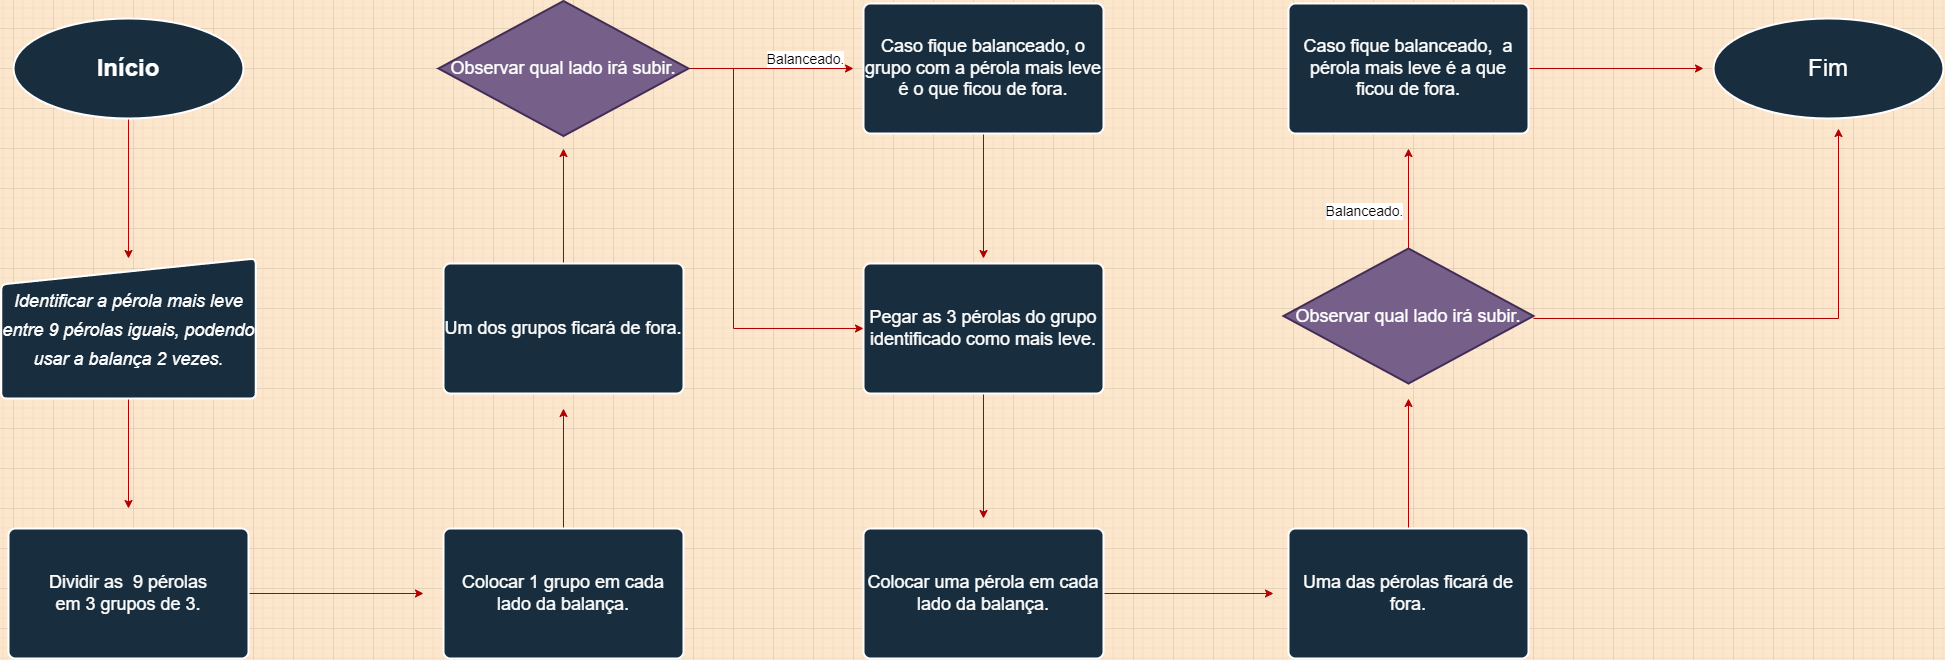

The diagram above was exported from draw.io. Its source (the exported page's mxGraphModel, read from the mxfile embedded in the PNG):
<mxGraphModel dx="2170" dy="1952" grid="1" gridSize="10" guides="1" tooltips="1" connect="1" arrows="1" fold="1" page="1" pageScale="1" pageWidth="1169" pageHeight="827" background="#FCE7CD" math="0" shadow="0">
  <root>
    <mxCell id="0" />
    <mxCell id="1" parent="0" />
    <mxCell id="4UKGvX-jMTzuJHOuSt4k-32" style="edgeStyle=orthogonalEdgeStyle;rounded=0;orthogonalLoop=1;jettySize=auto;html=1;entryX=0.5;entryY=0;entryDx=0;entryDy=0;fontSize=18;labelBackgroundColor=#FCE7CD;strokeColor=#B20000;fillColor=#e51400;" edge="1" parent="1" source="4UKGvX-jMTzuJHOuSt4k-30" target="4UKGvX-jMTzuJHOuSt4k-31">
      <mxGeometry relative="1" as="geometry" />
    </mxCell>
    <mxCell id="4UKGvX-jMTzuJHOuSt4k-30" value="&lt;font style=&quot;font-size: 24px;&quot;&gt;&lt;b&gt;Início&lt;/b&gt;&lt;/font&gt;" style="strokeWidth=2;html=1;shape=mxgraph.flowchart.start_1;whiteSpace=wrap;fillColor=#182E3E;strokeColor=#FFFFFF;fontColor=#FFFFFF;" vertex="1" parent="1">
      <mxGeometry x="40" y="-770" width="230" height="100" as="geometry" />
    </mxCell>
    <mxCell id="4UKGvX-jMTzuJHOuSt4k-36" style="edgeStyle=orthogonalEdgeStyle;rounded=0;orthogonalLoop=1;jettySize=auto;html=1;fontSize=18;labelBackgroundColor=#FCE7CD;strokeColor=#B20000;fillColor=#e51400;" edge="1" parent="1" source="4UKGvX-jMTzuJHOuSt4k-31">
      <mxGeometry relative="1" as="geometry">
        <mxPoint x="155.00499999999965" y="-280" as="targetPoint" />
      </mxGeometry>
    </mxCell>
    <mxCell id="4UKGvX-jMTzuJHOuSt4k-31" value="&lt;span style=&quot;font-size: 18px;&quot;&gt;&lt;i&gt;Identificar a pérola mais leve entre 9 pérolas iguais, podendo usar a balança 2 vezes.&lt;/i&gt;&lt;/span&gt;" style="html=1;strokeWidth=2;shape=manualInput;whiteSpace=wrap;rounded=1;size=26;arcSize=11;fontSize=24;fillColor=#182E3E;strokeColor=#FFFFFF;fontColor=#FFFFFF;" vertex="1" parent="1">
      <mxGeometry x="27.73" y="-530" width="254.55" height="140" as="geometry" />
    </mxCell>
    <mxCell id="4UKGvX-jMTzuJHOuSt4k-48" style="edgeStyle=orthogonalEdgeStyle;rounded=0;orthogonalLoop=1;jettySize=auto;html=1;fontSize=18;labelBackgroundColor=#FCE7CD;strokeColor=#B20000;fillColor=#e51400;" edge="1" parent="1" source="4UKGvX-jMTzuJHOuSt4k-33">
      <mxGeometry relative="1" as="geometry">
        <mxPoint x="450" y="-195" as="targetPoint" />
      </mxGeometry>
    </mxCell>
    <mxCell id="4UKGvX-jMTzuJHOuSt4k-33" value="Dividir as&amp;nbsp; 9 pérolas&lt;br&gt;em 3 grupos de 3." style="rounded=1;whiteSpace=wrap;html=1;absoluteArcSize=1;arcSize=14;strokeWidth=2;fontSize=18;fillColor=#182E3E;strokeColor=#FFFFFF;fontColor=#FFFFFF;" vertex="1" parent="1">
      <mxGeometry x="35" y="-260" width="240" height="130" as="geometry" />
    </mxCell>
    <mxCell id="4UKGvX-jMTzuJHOuSt4k-49" style="edgeStyle=orthogonalEdgeStyle;rounded=0;orthogonalLoop=1;jettySize=auto;html=1;fontSize=18;labelBackgroundColor=#FCE7CD;strokeColor=#B20000;fillColor=#e51400;" edge="1" parent="1" source="4UKGvX-jMTzuJHOuSt4k-37">
      <mxGeometry relative="1" as="geometry">
        <mxPoint x="590" y="-380" as="targetPoint" />
      </mxGeometry>
    </mxCell>
    <mxCell id="4UKGvX-jMTzuJHOuSt4k-37" value="Colocar 1 grupo em cada&lt;br&gt;lado da balança." style="rounded=1;whiteSpace=wrap;html=1;absoluteArcSize=1;arcSize=14;strokeWidth=2;fontSize=18;fillColor=#182E3E;strokeColor=#FFFFFF;fontColor=#FFFFFF;" vertex="1" parent="1">
      <mxGeometry x="470" y="-260" width="240" height="130" as="geometry" />
    </mxCell>
    <mxCell id="4UKGvX-jMTzuJHOuSt4k-50" style="edgeStyle=orthogonalEdgeStyle;rounded=0;orthogonalLoop=1;jettySize=auto;html=1;fontSize=18;labelBackgroundColor=#FCE7CD;strokeColor=#B20000;fillColor=#e51400;" edge="1" parent="1" source="4UKGvX-jMTzuJHOuSt4k-38">
      <mxGeometry relative="1" as="geometry">
        <mxPoint x="590" y="-640" as="targetPoint" />
      </mxGeometry>
    </mxCell>
    <mxCell id="4UKGvX-jMTzuJHOuSt4k-38" value="Um dos grupos ficará de fora." style="rounded=1;whiteSpace=wrap;html=1;absoluteArcSize=1;arcSize=14;strokeWidth=2;fontSize=18;fillColor=#182E3E;strokeColor=#FFFFFF;fontColor=#FFFFFF;" vertex="1" parent="1">
      <mxGeometry x="470" y="-525" width="240" height="130" as="geometry" />
    </mxCell>
    <mxCell id="4UKGvX-jMTzuJHOuSt4k-51" style="edgeStyle=orthogonalEdgeStyle;rounded=0;orthogonalLoop=1;jettySize=auto;html=1;fontSize=18;labelBackgroundColor=#FCE7CD;strokeColor=#B20000;fillColor=#e51400;" edge="1" parent="1">
      <mxGeometry relative="1" as="geometry">
        <mxPoint x="880" y="-720" as="targetPoint" />
        <mxPoint x="710.0000000000002" y="-720.0000000000001" as="sourcePoint" />
      </mxGeometry>
    </mxCell>
    <mxCell id="4UKGvX-jMTzuJHOuSt4k-67" value="&lt;font color=&quot;#000000&quot; style=&quot;font-size: 14px;&quot;&gt;Balanceado.&lt;/font&gt;" style="edgeLabel;html=1;align=center;verticalAlign=middle;resizable=0;points=[];fontSize=14;fontColor=#FFFFFF;horizontal=1;spacing=2;" vertex="1" connectable="0" parent="4UKGvX-jMTzuJHOuSt4k-51">
      <mxGeometry x="0.1419" y="-2" relative="1" as="geometry">
        <mxPoint x="23" y="-12" as="offset" />
      </mxGeometry>
    </mxCell>
    <mxCell id="4UKGvX-jMTzuJHOuSt4k-53" style="edgeStyle=orthogonalEdgeStyle;rounded=0;orthogonalLoop=1;jettySize=auto;html=1;fontSize=18;labelBackgroundColor=#FCE7CD;strokeColor=#B20000;fillColor=#e51400;" edge="1" parent="1" source="4UKGvX-jMTzuJHOuSt4k-40">
      <mxGeometry relative="1" as="geometry">
        <mxPoint x="1010" y="-530" as="targetPoint" />
      </mxGeometry>
    </mxCell>
    <mxCell id="4UKGvX-jMTzuJHOuSt4k-40" value="Caso fique balanceado, o grupo com a pérola mais leve é o que ficou de fora." style="rounded=1;whiteSpace=wrap;html=1;absoluteArcSize=1;arcSize=14;strokeWidth=2;fontSize=18;fillColor=#182E3E;strokeColor=#FFFFFF;fontColor=#FFFFFF;" vertex="1" parent="1">
      <mxGeometry x="890" y="-785" width="240" height="130" as="geometry" />
    </mxCell>
    <mxCell id="4UKGvX-jMTzuJHOuSt4k-54" style="edgeStyle=orthogonalEdgeStyle;rounded=0;orthogonalLoop=1;jettySize=auto;html=1;fontSize=18;labelBackgroundColor=#FCE7CD;strokeColor=#B20000;fillColor=#e51400;" edge="1" parent="1" source="4UKGvX-jMTzuJHOuSt4k-41">
      <mxGeometry relative="1" as="geometry">
        <mxPoint x="1010" y="-270" as="targetPoint" />
      </mxGeometry>
    </mxCell>
    <mxCell id="4UKGvX-jMTzuJHOuSt4k-41" value="Pegar as 3 pérolas do grupo identificado como mais leve." style="rounded=1;whiteSpace=wrap;html=1;absoluteArcSize=1;arcSize=14;strokeWidth=2;fontSize=18;fillColor=#182E3E;strokeColor=#FFFFFF;fontColor=#FFFFFF;" vertex="1" parent="1">
      <mxGeometry x="890" y="-525" width="240" height="130" as="geometry" />
    </mxCell>
    <mxCell id="4UKGvX-jMTzuJHOuSt4k-55" style="edgeStyle=orthogonalEdgeStyle;rounded=0;orthogonalLoop=1;jettySize=auto;html=1;fontSize=18;labelBackgroundColor=#FCE7CD;strokeColor=#B20000;fillColor=#e51400;" edge="1" parent="1" source="4UKGvX-jMTzuJHOuSt4k-42">
      <mxGeometry relative="1" as="geometry">
        <mxPoint x="1300" y="-195" as="targetPoint" />
      </mxGeometry>
    </mxCell>
    <mxCell id="4UKGvX-jMTzuJHOuSt4k-42" value="Colocar uma pérola em cada lado da balança." style="rounded=1;whiteSpace=wrap;html=1;absoluteArcSize=1;arcSize=14;strokeWidth=2;fontSize=18;fillColor=#182E3E;strokeColor=#FFFFFF;fontColor=#FFFFFF;" vertex="1" parent="1">
      <mxGeometry x="890" y="-260" width="240" height="130" as="geometry" />
    </mxCell>
    <mxCell id="4UKGvX-jMTzuJHOuSt4k-44" value="&lt;font style=&quot;font-size: 24px;&quot;&gt;Fim&lt;/font&gt;" style="strokeWidth=2;html=1;shape=mxgraph.flowchart.start_1;whiteSpace=wrap;fillColor=#182E3E;strokeColor=#FFFFFF;fontColor=#FFFFFF;" vertex="1" parent="1">
      <mxGeometry x="1740" y="-770" width="230" height="100" as="geometry" />
    </mxCell>
    <mxCell id="4UKGvX-jMTzuJHOuSt4k-57" style="edgeStyle=orthogonalEdgeStyle;rounded=0;orthogonalLoop=1;jettySize=auto;html=1;fontSize=18;labelBackgroundColor=#FCE7CD;strokeColor=#B20000;fillColor=#e51400;" edge="1" parent="1">
      <mxGeometry relative="1" as="geometry">
        <mxPoint x="1435" y="-640" as="targetPoint" />
        <mxPoint x="1435" y="-529.9999999999999" as="sourcePoint" />
      </mxGeometry>
    </mxCell>
    <mxCell id="4UKGvX-jMTzuJHOuSt4k-69" value="Balanceado." style="edgeLabel;html=1;align=center;verticalAlign=middle;resizable=0;points=[];fontSize=14;fontColor=#000000;" vertex="1" connectable="0" parent="4UKGvX-jMTzuJHOuSt4k-57">
      <mxGeometry x="-0.1159" y="1" relative="1" as="geometry">
        <mxPoint x="-44" y="-1" as="offset" />
      </mxGeometry>
    </mxCell>
    <mxCell id="4UKGvX-jMTzuJHOuSt4k-61" style="edgeStyle=orthogonalEdgeStyle;rounded=0;orthogonalLoop=1;jettySize=auto;html=1;exitX=1;exitY=0;exitDx=0;exitDy=0;strokeColor=#B20000;fillColor=#e51400;" edge="1" parent="1">
      <mxGeometry relative="1" as="geometry">
        <mxPoint x="1865" y="-660" as="targetPoint" />
        <mxPoint x="1560" y="-469.9999999999999" as="sourcePoint" />
      </mxGeometry>
    </mxCell>
    <mxCell id="4UKGvX-jMTzuJHOuSt4k-56" style="edgeStyle=orthogonalEdgeStyle;rounded=0;orthogonalLoop=1;jettySize=auto;html=1;fontSize=18;labelBackgroundColor=#FCE7CD;strokeColor=#B20000;fillColor=#e51400;" edge="1" parent="1" source="4UKGvX-jMTzuJHOuSt4k-46">
      <mxGeometry relative="1" as="geometry">
        <mxPoint x="1435" y="-390" as="targetPoint" />
      </mxGeometry>
    </mxCell>
    <mxCell id="4UKGvX-jMTzuJHOuSt4k-46" value="Uma das pérolas ficará de fora." style="rounded=1;whiteSpace=wrap;html=1;absoluteArcSize=1;arcSize=14;strokeWidth=2;fontSize=18;fillColor=#182E3E;strokeColor=#FFFFFF;fontColor=#FFFFFF;" vertex="1" parent="1">
      <mxGeometry x="1315" y="-260" width="240" height="130" as="geometry" />
    </mxCell>
    <mxCell id="4UKGvX-jMTzuJHOuSt4k-58" style="edgeStyle=orthogonalEdgeStyle;rounded=0;orthogonalLoop=1;jettySize=auto;html=1;fontSize=18;labelBackgroundColor=#FCE7CD;strokeColor=#B20000;fillColor=#e51400;" edge="1" parent="1" source="4UKGvX-jMTzuJHOuSt4k-47">
      <mxGeometry relative="1" as="geometry">
        <mxPoint x="1730" y="-720.0000000000001" as="targetPoint" />
      </mxGeometry>
    </mxCell>
    <mxCell id="4UKGvX-jMTzuJHOuSt4k-47" value="Caso fique balanceado,&amp;nbsp; a pérola mais leve é a que ficou de fora." style="rounded=1;whiteSpace=wrap;html=1;absoluteArcSize=1;arcSize=14;strokeWidth=2;fontSize=18;fillColor=#182E3E;strokeColor=#FFFFFF;fontColor=#FFFFFF;" vertex="1" parent="1">
      <mxGeometry x="1315" y="-785" width="240" height="130" as="geometry" />
    </mxCell>
    <mxCell id="4UKGvX-jMTzuJHOuSt4k-66" style="edgeStyle=orthogonalEdgeStyle;rounded=0;orthogonalLoop=1;jettySize=auto;html=1;exitX=1;exitY=0.5;exitDx=0;exitDy=0;exitPerimeter=0;entryX=0;entryY=0.5;entryDx=0;entryDy=0;fontSize=18;strokeColor=#B20000;fillColor=#e51400;" edge="1" parent="1" source="4UKGvX-jMTzuJHOuSt4k-62" target="4UKGvX-jMTzuJHOuSt4k-41">
      <mxGeometry relative="1" as="geometry">
        <Array as="points">
          <mxPoint x="760" y="-720" />
          <mxPoint x="760" y="-460" />
        </Array>
      </mxGeometry>
    </mxCell>
    <mxCell id="4UKGvX-jMTzuJHOuSt4k-62" value="&lt;font style=&quot;font-size: 18px;&quot;&gt;Observar qual lado irá subir.&lt;/font&gt;" style="strokeWidth=2;html=1;shape=mxgraph.flowchart.decision;whiteSpace=wrap;fontColor=#ffffff;fillColor=#76608a;strokeColor=#432D57;" vertex="1" parent="1">
      <mxGeometry x="465" y="-787.5" width="250" height="135" as="geometry" />
    </mxCell>
    <mxCell id="4UKGvX-jMTzuJHOuSt4k-68" value="&lt;font style=&quot;font-size: 18px;&quot;&gt;Observar qual lado irá subir.&lt;/font&gt;" style="strokeWidth=2;html=1;shape=mxgraph.flowchart.decision;whiteSpace=wrap;fillColor=#76608a;strokeColor=#432D57;fontColor=#ffffff;" vertex="1" parent="1">
      <mxGeometry x="1310" y="-540" width="250" height="135" as="geometry" />
    </mxCell>
  </root>
</mxGraphModel>